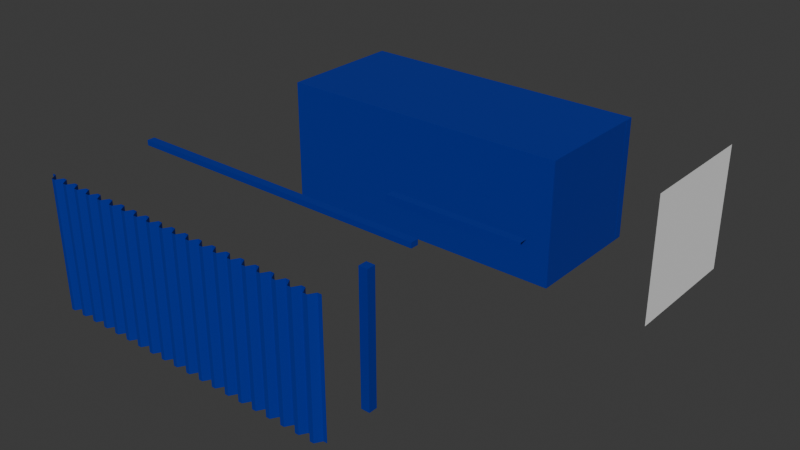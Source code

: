 # Source: Parts.blend  (saved by Blender 5.2.44; exported with 4.5.12 LTS)
import bpy
from mathutils import Matrix  # noqa: F401  (used for matrix-valued properties, if any)

bpy.ops.wm.read_factory_settings(use_empty=True)
scene = bpy.context.scene
scene.name = 'Scene'

# ---- collections
col_container_1tue = bpy.data.collections.new('Container.1TUE'); scene.collection.children.link(col_container_1tue)
col_parts = bpy.data.collections.new('Parts'); scene.collection.children.link(col_parts)

# ---- materials (node trees are filled in below, after node groups)
mat_container_base = bpy.data.materials.new('container.base')

# ---- material node trees
mat_container_base.use_nodes = True; mat_container_base.node_tree.nodes.clear()
_N = mat_container_base.node_tree.nodes; _L = mat_container_base.node_tree.links
n0 = _N.new('ShaderNodeBsdfPrincipled'); n0.name = 'Principled BSDF'; n0.location = (-200, 100)
n0.inputs[0].default_value = (0.0007971, 0.02066, 0.3127, 1.0)
n0.inputs[10].default_value = 0.005
n1 = _N.new('ShaderNodeOutputMaterial'); n1.name = 'Material Output'; n1.location = (200, 100)
_L.new(n0.outputs[0], n1.inputs[0])
n1.is_active_output = True

# ---- world
world_world = bpy.data.worlds.new('World'); scene.world = world_world
world_world.use_nodes = True; world_world.node_tree.nodes.clear()
_N = world_world.node_tree.nodes; _L = world_world.node_tree.links
n0 = _N.new('ShaderNodeOutputWorld'); n0.name = 'World Output'; n0.location = (200, 100)
n1 = _N.new('ShaderNodeBackground'); n1.name = 'Background'; n1.location = (-200, 100)
n1.inputs[0].default_value = (0.05088, 0.05088, 0.05088, 1.0)
_L.new(n1.outputs[0], n0.inputs[0])
n0.is_active_output = True
world_world.color = (0.05088, 0.05088, 0.05088)
world_world.sun_shadow_jitter_overblur = 0.0

# ---- meshes
me_bar_horizontal_short_cube = bpy.data.meshes.new('Bar.Horizontal.Short.Cube')
me_bar_horizontal_short_cube.from_pydata([(-3.029, -3.029, -3.029), (-3.029, -3.029, 3.029), (-3.029, 3.029, -3.029), (-3.029, 3.029, 3.029), (3.029, -3.029, -3.029), (3.029, -3.029, 3.029), (3.029, 3.029, -3.029), (3.029, 3.029, 3.029)], [], [(0, 1, 3, 2), (6, 7, 5, 4), (7, 3, 1, 5)])
_uv = me_bar_horizontal_short_cube.uv_layers.new(name='UVMap')
_uv.uv.foreach_set('vector', [0.375, 0.0, 0.625, 0.0, 0.625, 0.25, 0.375, 0.25, 0.375, 0.5, 0.625, 0.5, 0.625, 0.75, 0.375, 0.75, 0.625, 0.5, 0.875, 0.5, 0.875, 0.75, 0.625, 0.75])
me_bar_horizontal_short_cube.materials.append(mat_container_base)
me_bar_horizontal_short_cube.update()
me_bar_horizontal_long_cube = bpy.data.meshes.new('Bar.Horizontal.Long.Cube')
me_bar_horizontal_long_cube.from_pydata([(-3.029, -3.029, -3.029), (-3.029, -3.029, 3.029), (-3.029, 3.029, -3.029), (-3.029, 3.029, 3.029), (3.029, -3.029, -3.029), (3.029, -3.029, 3.029), (3.029, 3.029, -3.029), (3.029, 3.029, 3.029)], [], [(0, 1, 3, 2), (2, 3, 7, 6), (6, 7, 5, 4), (4, 5, 1, 0), (7, 3, 1, 5)])
_uv = me_bar_horizontal_long_cube.uv_layers.new(name='UVMap')
_uv.uv.foreach_set('vector', [0.375, 0.0, 0.625, 0.0, 0.625, 0.25, 0.375, 0.25, 0.375, 0.25, 0.625, 0.25, 0.625, 0.5, 0.375, 0.5, 0.375, 0.5, 0.625, 0.5, 0.625, 0.75, 0.375, 0.75, 0.375, 0.75, 0.625, 0.75, 0.625, 1.0, 0.375, 1.0, 0.625, 0.5, 0.875, 0.5, 0.875, 0.75, 0.625, 0.75])
me_bar_horizontal_long_cube.materials.append(mat_container_base)
me_bar_horizontal_long_cube.update()
me_bar_vertical_cube = bpy.data.meshes.new('Bar.Vertical.Cube')
me_bar_vertical_cube.from_pydata([(-3.029, -3.029, -3.029), (-3.029, -3.029, 3.029), (-3.029, 3.029, -3.029), (-3.029, 3.029, 3.029), (3.029, -3.029, -3.029), (3.029, -3.029, 3.029), (3.029, 3.029, -3.029), (3.029, 3.029, 3.029)], [], [(0, 1, 3, 2), (2, 3, 7, 6), (6, 7, 5, 4), (4, 5, 1, 0), (1, 5, 7, 3)])
_uv = me_bar_vertical_cube.uv_layers.new(name='UVMap')
_uv.uv.foreach_set('vector', [0.375, 0.0, 0.625, 0.0, 0.625, 0.25, 0.375, 0.25, 0.375, 0.25, 0.625, 0.25, 0.625, 0.5, 0.375, 0.5, 0.375, 0.5, 0.625, 0.5, 0.625, 0.75, 0.375, 0.75, 0.375, 0.75, 0.625, 0.75, 0.625, 1.0, 0.375, 1.0, 0.625, 1.0, 0.625, 0.75, 0.625, 0.5, 0.625, 0.25])
me_bar_vertical_cube.materials.append(mat_container_base)
me_bar_vertical_cube.update()
me_corrugated_wall_plane = bpy.data.meshes.new('Corrugated.Wall.Plane')
me_corrugated_wall_plane.from_pydata([(-1.0, -1.0, 0.0), (1.0, -1.0, 0.0), (-1.0, 1.0, 0.0), (1.0, 1.0, 0.0), (-0.9753, -1.0, 0.0), (-0.9506, -1.0, 0.125), (-0.9259, -1.0, 0.125), (-0.9012, -1.0, 0.0), (-0.8765, -1.0, 0.0), (-0.8519, -1.0, 0.125), (-0.8272, -1.0, 0.125), (-0.8025, -1.0, 0.0), (-0.7778, -1.0, 0.0), (-0.7531, -1.0, 0.125), (-0.7284, -1.0, 0.125), (-0.7037, -1.0, 0.0), (-0.679, -1.0, 0.0), (-0.6543, -1.0, 0.125), (-0.6296, -1.0, 0.125), (-0.6049, -1.0, 0.0), (-0.5802, -1.0, 0.0), (-0.5556, -1.0, 0.125), (-0.5309, -1.0, 0.125), (-0.5062, -1.0, 0.0), (-0.4815, -1.0, 0.0), (-0.4568, -1.0, 0.125), (-0.4321, -1.0, 0.125), (-0.4074, -1.0, 0.0), (-0.3827, -1.0, 0.0), (-0.358, -1.0, 0.125), (-0.3333, -1.0, 0.125), (-0.3086, -1.0, 0.0), (-0.284, -1.0, 0.0), (-0.2593, -1.0, 0.125), (-0.2346, -1.0, 0.125), (-0.2099, -1.0, 0.0), (-0.1852, -1.0, 0.0), (-0.1605, -1.0, 0.125), (-0.1358, -1.0, 0.125), (-0.1111, -1.0, 0.0), (-0.08642, -1.0, 0.0), (-0.06173, -1.0, 0.125), (-0.03704, -1.0, 0.125), (-0.01235, -1.0, 0.0), (0.01235, -1.0, 0.0), (0.03704, -1.0, 0.125), (0.06173, -1.0, 0.125), (0.08642, -1.0, 0.0), (0.1111, -1.0, 0.0), (0.1358, -1.0, 0.125), (0.1605, -1.0, 0.125), (0.1852, -1.0, 0.0), (0.2099, -1.0, 0.0), (0.2346, -1.0, 0.125), (0.2593, -1.0, 0.125), (0.284, -1.0, 0.0), (0.3086, -1.0, 0.0), (0.3333, -1.0, 0.125), (0.358, -1.0, 0.125), (0.3827, -1.0, 0.0), (0.4074, -1.0, 0.0), (0.4321, -1.0, 0.125), (0.4568, -1.0, 0.125), (0.4815, -1.0, 0.0), (0.5062, -1.0, 0.0), (0.5309, -1.0, 0.125), (0.5556, -1.0, 0.125), (0.5802, -1.0, 0.0), (0.6049, -1.0, 0.0), (0.6296, -1.0, 0.125), (0.6543, -1.0, 0.125), (0.679, -1.0, 0.0), (0.7037, -1.0, 0.0), (0.7284, -1.0, 0.125), (0.7531, -1.0, 0.125), (0.7778, -1.0, 0.0), (0.8025, -1.0, 0.0), (0.8272, -1.0, 0.125), (0.8519, -1.0, 0.125), (0.8765, -1.0, 0.0), (0.9012, -1.0, 0.0), (0.9259, -1.0, 0.125), (0.9506, -1.0, 0.125), (0.9753, -1.0, 0.0), (0.9753, 1.0, 0.0), (0.9506, 1.0, 0.125), (0.9259, 1.0, 0.125), (0.9012, 1.0, 0.0), (0.8765, 1.0, 0.0), (0.8519, 1.0, 0.125), (0.8272, 1.0, 0.125), (0.8025, 1.0, 0.0), (0.7778, 1.0, 0.0), (0.7531, 1.0, 0.125), (0.7284, 1.0, 0.125), (0.7037, 1.0, 0.0), (0.679, 1.0, 0.0), (0.6543, 1.0, 0.125), (0.6296, 1.0, 0.125), (0.6049, 1.0, 0.0), (0.5802, 1.0, 0.0), (0.5556, 1.0, 0.125), (0.5309, 1.0, 0.125), (0.5062, 1.0, 0.0), (0.4815, 1.0, 0.0), (0.4568, 1.0, 0.125), (0.4321, 1.0, 0.125), (0.4074, 1.0, 0.0), (0.3827, 1.0, 0.0), (0.358, 1.0, 0.125), (0.3333, 1.0, 0.125), (0.3086, 1.0, 0.0), (0.284, 1.0, 0.0), (0.2593, 1.0, 0.125), (0.2346, 1.0, 0.125), (0.2099, 1.0, 0.0), (0.1852, 1.0, 0.0), (0.1605, 1.0, 0.125), (0.1358, 1.0, 0.125), (0.1111, 1.0, 0.0), (0.08642, 1.0, 0.0), (0.06173, 1.0, 0.125), (0.03704, 1.0, 0.125), (0.01235, 1.0, 0.0), (-0.01235, 1.0, 0.0), (-0.03704, 1.0, 0.125), (-0.06173, 1.0, 0.125), (-0.08642, 1.0, 0.0), (-0.1111, 1.0, 0.0), (-0.1358, 1.0, 0.125), (-0.1605, 1.0, 0.125), (-0.1852, 1.0, 0.0), (-0.2099, 1.0, 0.0), (-0.2346, 1.0, 0.125), (-0.2593, 1.0, 0.125), (-0.284, 1.0, 0.0), (-0.3086, 1.0, 0.0), (-0.3333, 1.0, 0.125), (-0.358, 1.0, 0.125), (-0.3827, 1.0, 0.0), (-0.4074, 1.0, 0.0), (-0.4321, 1.0, 0.125), (-0.4568, 1.0, 0.125), (-0.4815, 1.0, 0.0), (-0.5062, 1.0, 0.0), (-0.5309, 1.0, 0.125), (-0.5556, 1.0, 0.125), (-0.5802, 1.0, 0.0), (-0.6049, 1.0, 0.0), (-0.6296, 1.0, 0.125), (-0.6543, 1.0, 0.125), (-0.679, 1.0, 0.0), (-0.7037, 1.0, 0.0), (-0.7284, 1.0, 0.125), (-0.7531, 1.0, 0.125), (-0.7778, 1.0, 0.0), (-0.8025, 1.0, 0.0), (-0.8272, 1.0, 0.125), (-0.8519, 1.0, 0.125), (-0.8765, 1.0, 0.0), (-0.9012, 1.0, 0.0), (-0.9259, 1.0, 0.125), (-0.9506, 1.0, 0.125), (-0.9753, 1.0, 0.0)], [], [(83, 1, 3, 84), (0, 4, 163, 2), (4, 5, 162, 163), (5, 6, 161, 162), (6, 7, 160, 161), (7, 8, 159, 160), (8, 9, 158, 159), (9, 10, 157, 158), (10, 11, 156, 157), (11, 12, 155, 156), (12, 13, 154, 155), (13, 14, 153, 154), (14, 15, 152, 153), (15, 16, 151, 152), (16, 17, 150, 151), (17, 18, 149, 150), (18, 19, 148, 149), (19, 20, 147, 148), (20, 21, 146, 147), (21, 22, 145, 146), (22, 23, 144, 145), (23, 24, 143, 144), (24, 25, 142, 143), (25, 26, 141, 142), (26, 27, 140, 141), (27, 28, 139, 140), (28, 29, 138, 139), (29, 30, 137, 138), (30, 31, 136, 137), (31, 32, 135, 136), (32, 33, 134, 135), (33, 34, 133, 134), (34, 35, 132, 133), (35, 36, 131, 132), (36, 37, 130, 131), (37, 38, 129, 130), (38, 39, 128, 129), (39, 40, 127, 128), (40, 41, 126, 127), (41, 42, 125, 126), (42, 43, 124, 125), (43, 44, 123, 124), (44, 45, 122, 123), (45, 46, 121, 122), (46, 47, 120, 121), (47, 48, 119, 120), (48, 49, 118, 119), (49, 50, 117, 118), (50, 51, 116, 117), (51, 52, 115, 116), (52, 53, 114, 115), (53, 54, 113, 114), (54, 55, 112, 113), (55, 56, 111, 112), (56, 57, 110, 111), (57, 58, 109, 110), (58, 59, 108, 109), (59, 60, 107, 108), (60, 61, 106, 107), (61, 62, 105, 106), (62, 63, 104, 105), (63, 64, 103, 104), (64, 65, 102, 103), (65, 66, 101, 102), (66, 67, 100, 101), (67, 68, 99, 100), (68, 69, 98, 99), (69, 70, 97, 98), (70, 71, 96, 97), (71, 72, 95, 96), (72, 73, 94, 95), (73, 74, 93, 94), (74, 75, 92, 93), (75, 76, 91, 92), (76, 77, 90, 91), (77, 78, 89, 90), (78, 79, 88, 89), (79, 80, 87, 88), (80, 81, 86, 87), (81, 82, 85, 86), (82, 83, 84, 85)])
_uv = me_corrugated_wall_plane.uv_layers.new(name='UVMap')
_uv.uv.foreach_set('vector', [0.9877, 0.0, 1.0, 0.0, 1.0, 1.0, 0.9877, 1.0, 0.0, 0.0, 0.01235, 0.0, 0.01235, 1.0, 0.0, 1.0, 0.01235, 0.0, 0.02469, 0.0, 0.02469, 1.0, 0.01235, 1.0, 0.02469, 0.0, 0.03704, 0.0, 0.03704, 1.0, 0.02469, 1.0, 0.03704, 0.0, 0.04938, 0.0, 0.04938, 1.0, 0.03704, 1.0, 0.04938, 0.0, 0.06173, 0.0, 0.06173, 1.0, 0.04938, 1.0, 0.06173, 0.0, 0.07407, 0.0, 0.07407, 1.0, 0.06173, 1.0, 0.07407, 0.0, 0.08642, 0.0, 0.08642, 1.0, 0.07407, 1.0, 0.08642, 0.0, 0.09877, 0.0, 0.09877, 1.0, 0.08642, 1.0, 0.09877, 0.0, 0.1111, 0.0, 0.1111, 1.0, 0.09877, 1.0, 0.1111, 0.0, 0.1235, 0.0, 0.1235, 1.0, 0.1111, 1.0, 0.1235, 0.0, 0.1358, 0.0, 0.1358, 1.0, 0.1235, 1.0, 0.1358, 0.0, 0.1481, 0.0, 0.1481, 1.0, 0.1358, 1.0, 0.1481, 0.0, 0.1605, 0.0, 0.1605, 1.0, 0.1481, 1.0, 0.1605, 0.0, 0.1728, 0.0, 0.1728, 1.0, 0.1605, 1.0, 0.1728, 0.0, 0.1852, 0.0, 0.1852, 1.0, 0.1728, 1.0, 0.1852, 0.0, 0.1975, 0.0, 0.1975, 1.0, 0.1852, 1.0, 0.1975, 0.0, 0.2099, 0.0, 0.2099, 1.0, 0.1975, 1.0, 0.2099, 0.0, 0.2222, 0.0, 0.2222, 1.0, 0.2099, 1.0, 0.2222, 0.0, 0.2346, 0.0, 0.2346, 1.0, 0.2222, 1.0, 0.2346, 0.0, 0.2469, 0.0, 0.2469, 1.0, 0.2346, 1.0, 0.2469, 0.0, 0.2593, 0.0, 0.2593, 1.0, 0.2469, 1.0, 0.2593, 0.0, 0.2716, 0.0, 0.2716, 1.0, 0.2593, 1.0, 0.2716, 0.0, 0.284, 0.0, 0.284, 1.0, 0.2716, 1.0, 0.284, 0.0, 0.2963, 0.0, 0.2963, 1.0, 0.284, 1.0, 0.2963, 0.0, 0.3086, 0.0, 0.3086, 1.0, 0.2963, 1.0, 0.3086, 0.0, 0.321, 0.0, 0.321, 1.0, 0.3086, 1.0, 0.321, 0.0, 0.3333, 0.0, 0.3333, 1.0, 0.321, 1.0, 0.3333, 0.0, 0.3457, 0.0, 0.3457, 1.0, 0.3333, 1.0, 0.3457, 0.0, 0.358, 0.0, 0.358, 1.0, 0.3457, 1.0, 0.358, 0.0, 0.3704, 0.0, 0.3704, 1.0, 0.358, 1.0, 0.3704, 0.0, 0.3827, 0.0, 0.3827, 1.0, 0.3704, 1.0, 0.3827, 0.0, 0.3951, 0.0, 0.3951, 1.0, 0.3827, 1.0, 0.3951, 0.0, 0.4074, 0.0, 0.4074, 1.0, 0.3951, 1.0, 0.4074, 0.0, 0.4198, 0.0, 0.4198, 1.0, 0.4074, 1.0, 0.4198, 0.0, 0.4321, 0.0, 0.4321, 1.0, 0.4198, 1.0, 0.4321, 0.0, 0.4444, 0.0, 0.4444, 1.0, 0.4321, 1.0, 0.4444, 0.0, 0.4568, 0.0, 0.4568, 1.0, 0.4444, 1.0, 0.4568, 0.0, 0.4691, 0.0, 0.4691, 1.0, 0.4568, 1.0, 0.4691, 0.0, 0.4815, 0.0, 0.4815, 1.0, 0.4691, 1.0, 0.4815, 0.0, 0.4938, 0.0, 0.4938, 1.0, 0.4815, 1.0, 0.4938, 0.0, 0.5062, 0.0, 0.5062, 1.0, 0.4938, 1.0, 0.5062, 0.0, 0.5185, 0.0, 0.5185, 1.0, 0.5062, 1.0, 0.5185, 0.0, 0.5309, 0.0, 0.5309, 1.0, 0.5185, 1.0, 0.5309, 0.0, 0.5432, 0.0, 0.5432, 1.0, 0.5309, 1.0, 0.5432, 0.0, 0.5556, 0.0, 0.5556, 1.0, 0.5432, 1.0, 0.5556, 0.0, 0.5679, 0.0, 0.5679, 1.0, 0.5556, 1.0, 0.5679, 0.0, 0.5802, 0.0, 0.5802, 1.0, 0.5679, 1.0, 0.5802, 0.0, 0.5926, 0.0, 0.5926, 1.0, 0.5802, 1.0, 0.5926, 0.0, 0.6049, 0.0, 0.6049, 1.0, 0.5926, 1.0, 0.6049, 0.0, 0.6173, 0.0, 0.6173, 1.0, 0.6049, 1.0, 0.6173, 0.0, 0.6296, 0.0, 0.6296, 1.0, 0.6173, 1.0, 0.6296, 0.0, 0.642, 0.0, 0.642, 1.0, 0.6296, 1.0, 0.642, 0.0, 0.6543, 0.0, 0.6543, 1.0, 0.642, 1.0, 0.6543, 0.0, 0.6667, 0.0, 0.6667, 1.0, 0.6543, 1.0, 0.6667, 0.0, 0.679, 0.0, 0.679, 1.0, 0.6667, 1.0, 0.679, 0.0, 0.6914, 0.0, 0.6914, 1.0, 0.679, 1.0, 0.6914, 0.0, 0.7037, 0.0, 0.7037, 1.0, 0.6914, 1.0, 0.7037, 0.0, 0.716, 0.0, 0.716, 1.0, 0.7037, 1.0, 0.716, 0.0, 0.7284, 0.0, 0.7284, 1.0, 0.716, 1.0, 0.7284, 0.0, 0.7407, 0.0, 0.7407, 1.0, 0.7284, 1.0, 0.7407, 0.0, 0.7531, 0.0, 0.7531, 1.0, 0.7407, 1.0, 0.7531, 0.0, 0.7654, 0.0, 0.7654, 1.0, 0.7531, 1.0, 0.7654, 0.0, 0.7778, 0.0, 0.7778, 1.0, 0.7654, 1.0, 0.7778, 0.0, 0.7901, 0.0, 0.7901, 1.0, 0.7778, 1.0, 0.7901, 0.0, 0.8025, 0.0, 0.8025, 1.0, 0.7901, 1.0, 0.8025, 0.0, 0.8148, 0.0, 0.8148, 1.0, 0.8025, 1.0, 0.8148, 0.0, 0.8272, 0.0, 0.8272, 1.0, 0.8148, 1.0, 0.8272, 0.0, 0.8395, 0.0, 0.8395, 1.0, 0.8272, 1.0, 0.8395, 0.0, 0.8519, 0.0, 0.8519, 1.0, 0.8395, 1.0, 0.8519, 0.0, 0.8642, 0.0, 0.8642, 1.0, 0.8519, 1.0, 0.8642, 0.0, 0.8765, 0.0, 0.8765, 1.0, 0.8642, 1.0, 0.8765, 0.0, 0.8889, 0.0, 0.8889, 1.0, 0.8765, 1.0, 0.8889, 0.0, 0.9012, 0.0, 0.9012, 1.0, 0.8889, 1.0, 0.9012, 0.0, 0.9136, 0.0, 0.9136, 1.0, 0.9012, 1.0, 0.9136, 0.0, 0.9259, 0.0, 0.9259, 1.0, 0.9136, 1.0, 0.9259, 0.0, 0.9383, 0.0, 0.9383, 1.0, 0.9259, 1.0, 0.9383, 0.0, 0.9506, 0.0, 0.9506, 1.0, 0.9383, 1.0, 0.9506, 0.0, 0.963, 0.0, 0.963, 1.0, 0.9506, 1.0, 0.963, 0.0, 0.9753, 0.0, 0.9753, 1.0, 0.963, 1.0, 0.9753, 0.0, 0.9877, 0.0, 0.9877, 1.0, 0.9753, 1.0])
me_corrugated_wall_plane.materials.append(mat_container_base)
me_corrugated_wall_plane.update()
me_cube_002 = bpy.data.meshes.new('Cube.002')
me_cube_002.from_pydata([(-3.029, -3.029, -3.029), (-3.029, -3.029, 3.029), (-3.029, 3.029, -3.029), (-3.029, 3.029, 3.029), (3.029, -3.029, -3.029), (3.029, -3.029, 3.029), (3.029, 3.029, -3.029), (3.029, 3.029, 3.029)], [], [(0, 1, 3, 2), (2, 3, 7, 6), (6, 7, 5, 4), (4, 5, 1, 0), (2, 6, 4, 0), (7, 3, 1, 5)])
_uv = me_cube_002.uv_layers.new(name='UVMap')
_uv.uv.foreach_set('vector', [0.375, 0.0, 0.625, 0.0, 0.625, 0.25, 0.375, 0.25, 0.375, 0.25, 0.625, 0.25, 0.625, 0.5, 0.375, 0.5, 0.375, 0.5, 0.625, 0.5, 0.625, 0.75, 0.375, 0.75, 0.375, 0.75, 0.625, 0.75, 0.625, 1.0, 0.375, 1.0, 0.125, 0.5, 0.375, 0.5, 0.375, 0.75, 0.125, 0.75, 0.625, 0.5, 0.875, 0.5, 0.875, 0.75, 0.625, 0.75])
me_cube_002.materials.append(mat_container_base)
me_cube_002.update()
me_plane_002 = bpy.data.meshes.new('Plane.002')
me_plane_002.from_pydata([(-1.0, -1.0, 0.0), (1.0, -1.0, 0.0), (-1.0, 1.0, 0.0), (1.0, 1.0, 0.0)], [], [(0, 1, 3, 2)])
_uv = me_plane_002.uv_layers.new(name='UVMap')
_uv.uv.foreach_set('vector', [0.0, 0.0, 1.0, 0.0, 1.0, 1.0, 0.0, 1.0])
me_plane_002.update()

# ---- objects
ob_y_horizontal_short_000 = bpy.data.objects.new('Y.Horizontal.Short.000', me_bar_horizontal_short_cube)
ob_y_horizontal_short_001 = bpy.data.objects.new('Y.Horizontal.Short.001', me_bar_horizontal_short_cube)
ob_y_horizontal_short_002 = bpy.data.objects.new('Y.Horizontal.Short.002', me_bar_horizontal_short_cube)
ob_y_horizontal_short_003 = bpy.data.objects.new('Y.Horizontal.Short.003', me_bar_horizontal_short_cube)
ob_x_horizontal_long_000 = bpy.data.objects.new('X.Horizontal.Long.000', me_bar_horizontal_long_cube)
ob_x_horizontal_long_001 = bpy.data.objects.new('X.Horizontal.Long.001', me_bar_horizontal_long_cube)
ob_x_horizontal_long_002 = bpy.data.objects.new('X.Horizontal.Long.002', me_bar_horizontal_long_cube)
ob_x_horizontal_long_003 = bpy.data.objects.new('X.Horizontal.Long.003', me_bar_horizontal_long_cube)
ob_z_vertical_000 = bpy.data.objects.new('Z.Vertical.000', me_bar_vertical_cube)
ob_z_vertical_001 = bpy.data.objects.new('Z.Vertical.001', me_bar_vertical_cube)
ob_z_vertical_002 = bpy.data.objects.new('Z.Vertical.002', me_bar_vertical_cube)
ob_z_vertical_003 = bpy.data.objects.new('Z.Vertical.003', me_bar_vertical_cube)
ob_corrugated_wall_left = bpy.data.objects.new('Corrugated.Wall.Left', me_corrugated_wall_plane)
ob_corrugated_wall_right = bpy.data.objects.new('Corrugated.Wall.Right', me_corrugated_wall_plane)
ob_corrugated_wall_top = bpy.data.objects.new('Corrugated.Wall.Top', me_corrugated_wall_plane)
ob_dimensions = bpy.data.objects.new('Dimensions', me_cube_002)
ob_door_placeholder = bpy.data.objects.new('Door.Placeholder', me_plane_002)
ob_container_1tue_reference = bpy.data.objects.new('Container.1TUE.Reference', None)
ob_corrugated_wall = bpy.data.objects.new('Corrugated.Wall', me_corrugated_wall_plane)
ob_bar_horizontal_long = bpy.data.objects.new('Bar.Horizontal.Long', me_bar_horizontal_long_cube)
ob_bar_vertical = bpy.data.objects.new('Bar.Vertical', me_bar_vertical_cube)
ob_bar_horizontal_short = bpy.data.objects.new('Bar.Horizontal.Short', me_bar_horizontal_short_cube)

# ---- transforms, parenting, visibility, modifiers, constraints
ob_y_horizontal_short_000.location = (2.95, -1.567e-07, 1.155)
ob_y_horizontal_short_000.scale = (0.02476, 0.4233, 0.02476)
ob_y_horizontal_short_001.location = (-2.95, -1.567e-07, 1.155)
ob_y_horizontal_short_001.scale = (0.02476, 0.4233, 0.02476)
ob_y_horizontal_short_002.location = (-2.95, 0.0, -1.155)
ob_y_horizontal_short_002.scale = (0.02476, 0.4233, 0.02476)
ob_y_horizontal_short_003.location = (2.95, -1.567e-07, -1.155)
ob_y_horizontal_short_003.scale = (0.02476, 0.4233, 0.02476)
ob_x_horizontal_long_000.location = (0.0, 1.2, 1.175)
ob_x_horizontal_long_000.scale = (0.9904, 0.02476, 0.01651)
ob_x_horizontal_long_001.location = (0.0, -1.2, 1.175)
ob_x_horizontal_long_001.scale = (0.9904, 0.02476, 0.01651)
ob_x_horizontal_long_002.location = (0.0, -1.2, -1.175)
ob_x_horizontal_long_002.scale = (0.9904, 0.02476, 0.01651)
ob_x_horizontal_long_003.location = (0.0, 1.2, -1.175)
ob_x_horizontal_long_003.scale = (0.9904, 0.02476, 0.01651)
ob_z_vertical_000.location = (2.95, 1.2, 0.0)
ob_z_vertical_000.scale = (0.02724, 0.02724, 0.4053)
ob_z_vertical_001.location = (-2.95, 1.2, 0.0)
ob_z_vertical_001.scale = (0.02724, 0.02724, 0.4053)
ob_z_vertical_002.location = (-2.95, -1.2, 0.0)
ob_z_vertical_002.scale = (0.02724, 0.02724, 0.4053)
ob_z_vertical_003.location = (2.95, -1.232, 0.0)
ob_z_vertical_003.scale = (0.02724, 0.01651, 0.4053)
ob_corrugated_wall_left.location = (0.0, -1.14, 0.0)
ob_corrugated_wall_left.rotation_euler = (1.571, 0.0, 0.0)
ob_corrugated_wall_left.scale = (3.0, 1.2, 1.0)
ob_corrugated_wall_right.location = (0.0, 1.14, 0.0)
ob_corrugated_wall_right.rotation_euler = (-1.571, 0.0, 0.0)
ob_corrugated_wall_right.scale = (3.0, 1.2, 1.0)
ob_corrugated_wall_top.location = (0.0, 0.0, 1.09)
ob_corrugated_wall_top.scale = (3.0, 1.13, 1.0)
ob_dimensions.location = (0.0, 0.0, 0.0)
ob_dimensions.scale = (1.0, 0.4277, 0.4099)
ob_door_placeholder.location = (5.0, 0.0, 0.0)
ob_door_placeholder.rotation_euler = (0.0, 1.571, 0.0)
ob_door_placeholder.scale = (1.24, 1.295, 1.0)
ob_container_1tue_reference.location = (13.04, 0.0, 0.0)
ob_container_1tue_reference.rotation_euler = (1.571, 0.0, -1.571)
ob_container_1tue_reference.empty_display_type = 'IMAGE'
ob_container_1tue_reference.empty_display_size = 5.0
ob_corrugated_wall.location = (0.0, -7.0, 0.0)
ob_corrugated_wall.rotation_euler = (1.571, 0.0, 0.0)
ob_corrugated_wall.scale = (3.03, 1.24, 1.0)
ob_bar_horizontal_long.location = (0.0, -5.0, 1.175)
ob_bar_horizontal_long.scale = (0.9904, 0.02476, 0.01651)
ob_bar_vertical.location = (2.95, -6.0, 0.0)
ob_bar_vertical.scale = (0.02724, 0.02724, 0.4053)
ob_bar_horizontal_short.location = (2.95, -4.0, 1.155)
ob_bar_horizontal_short.rotation_euler = (0.0, 0.0, 1.571)
ob_bar_horizontal_short.scale = (0.02476, 0.4233, 0.02476)

# ---- collection membership
col_container_1tue.objects.link(ob_y_horizontal_short_000)
col_container_1tue.objects.link(ob_y_horizontal_short_001)
col_container_1tue.objects.link(ob_y_horizontal_short_002)
col_container_1tue.objects.link(ob_y_horizontal_short_003)
col_container_1tue.objects.link(ob_x_horizontal_long_000)
col_container_1tue.objects.link(ob_x_horizontal_long_001)
col_container_1tue.objects.link(ob_x_horizontal_long_002)
col_container_1tue.objects.link(ob_x_horizontal_long_003)
col_container_1tue.objects.link(ob_z_vertical_000)
col_container_1tue.objects.link(ob_z_vertical_001)
col_container_1tue.objects.link(ob_z_vertical_002)
col_container_1tue.objects.link(ob_z_vertical_003)
col_container_1tue.objects.link(ob_corrugated_wall_left)
col_container_1tue.objects.link(ob_corrugated_wall_right)
col_container_1tue.objects.link(ob_corrugated_wall_top)
col_parts.objects.link(ob_dimensions)
col_parts.objects.link(ob_door_placeholder)
col_parts.objects.link(ob_container_1tue_reference)
col_parts.objects.link(ob_corrugated_wall)
col_parts.objects.link(ob_bar_horizontal_long)
col_parts.objects.link(ob_bar_vertical)
col_parts.objects.link(ob_bar_horizontal_short)

# ---- scene / render settings (as saved in the file)
scene.frame_start = 1; scene.frame_end = 250; scene.frame_set(2)
scene.render.engine = 'BLENDER_EEVEE_NEXT'
scene.render.bake_bias = 0.0
scene.render.bake_samples = 0
scene.render.compositor_device = 'GPU'
scene.eevee.use_volume_custom_range = False
scene.eevee.fast_gi_thickness_near = 0.1
scene.eevee.fast_gi_thickness_far = 0.0
scene.eevee.ray_tracing_options.screen_trace_thickness = 0.1
bpy.context.view_layer.update()

# ---- added for rendering (the .blend has no active camera and no usable light): camera, sun
cam_auto = bpy.data.cameras.new('AutoCamera')
cam_auto.lens = 50.0
cam_auto.sensor_width = 36.0
cam_auto.clip_end = 1000.0
ob_auto_camera = bpy.data.objects.new('AutoCamera', cam_auto)
scene.collection.objects.link(ob_auto_camera)
ob_auto_camera.location = (11.9932, -16.1261, 8.80755)
ob_auto_camera.rotation_euler = (1.09748, -7.21219e-08, 0.694738)
scene.camera = ob_auto_camera
light_auto_sun = bpy.data.lights.new('AutoSun', 'SUN')
light_auto_sun.energy = 3.0
light_auto_sun.angle = 0.0523599
ob_auto_sun = bpy.data.objects.new('AutoSun', light_auto_sun)
scene.collection.objects.link(ob_auto_sun)
ob_auto_sun.rotation_euler = (0.872665, 0.174533, 0.523599)
bpy.context.view_layer.update()
